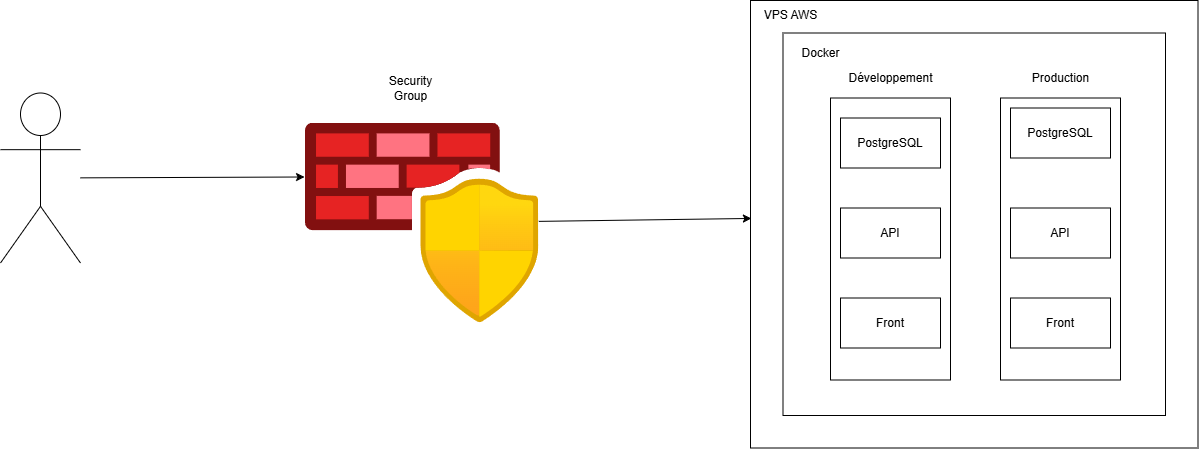

The diagram above was exported from draw.io. Its source (the exported page's mxGraphModel, read from the mxfile embedded in the PNG):
<mxGraphModel dx="2066" dy="1109" grid="1" gridSize="10" guides="1" tooltips="1" connect="1" arrows="1" fold="1" page="1" pageScale="1" pageWidth="850" pageHeight="1100" math="0" shadow="0">
  <root>
    <mxCell id="0" />
    <mxCell id="1" parent="0" />
    <mxCell id="q5MEbuIf5ZnUDwhh779I-1" value="" style="shape=umlActor;verticalLabelPosition=bottom;verticalAlign=top;html=1;outlineConnect=0;" vertex="1" parent="1">
      <mxGeometry x="120" y="242.5" width="80" height="170" as="geometry" />
    </mxCell>
    <mxCell id="q5MEbuIf5ZnUDwhh779I-2" value="" style="image;aspect=fixed;html=1;points=[];align=center;fontSize=12;image=img/lib/azure2/networking/Azure_Firewall_Manager.svg;" vertex="1" parent="1">
      <mxGeometry x="425" y="272.5" width="233.33" height="200" as="geometry" />
    </mxCell>
    <mxCell id="q5MEbuIf5ZnUDwhh779I-3" value="Security&lt;div&gt;Group&lt;/div&gt;" style="text;html=1;align=center;verticalAlign=middle;resizable=0;points=[];autosize=1;strokeColor=none;fillColor=none;" vertex="1" parent="1">
      <mxGeometry x="495" y="217.5" width="70" height="40" as="geometry" />
    </mxCell>
    <mxCell id="q5MEbuIf5ZnUDwhh779I-4" value="" style="whiteSpace=wrap;html=1;aspect=fixed;" vertex="1" parent="1">
      <mxGeometry x="870" y="150" width="447.5" height="447.5" as="geometry" />
    </mxCell>
    <mxCell id="q5MEbuIf5ZnUDwhh779I-5" value="" style="whiteSpace=wrap;html=1;aspect=fixed;" vertex="1" parent="1">
      <mxGeometry x="902.5" y="182.5" width="382.5" height="382.5" as="geometry" />
    </mxCell>
    <mxCell id="q5MEbuIf5ZnUDwhh779I-6" value="VPS AWS" style="text;html=1;align=center;verticalAlign=middle;resizable=0;points=[];autosize=1;strokeColor=none;fillColor=none;" vertex="1" parent="1">
      <mxGeometry x="870" y="150" width="80" height="30" as="geometry" />
    </mxCell>
    <mxCell id="q5MEbuIf5ZnUDwhh779I-7" value="Docker" style="text;html=1;align=center;verticalAlign=middle;resizable=0;points=[];autosize=1;strokeColor=none;fillColor=none;" vertex="1" parent="1">
      <mxGeometry x="910" y="187.5" width="60" height="30" as="geometry" />
    </mxCell>
    <mxCell id="q5MEbuIf5ZnUDwhh779I-12" value="Production" style="text;html=1;align=center;verticalAlign=middle;resizable=0;points=[];autosize=1;strokeColor=none;fillColor=none;" vertex="1" parent="1">
      <mxGeometry x="1140" y="212.5" width="80" height="30" as="geometry" />
    </mxCell>
    <mxCell id="q5MEbuIf5ZnUDwhh779I-14" value="" style="rounded=0;whiteSpace=wrap;html=1;" vertex="1" parent="1">
      <mxGeometry x="1120" y="247.5" width="120" height="282" as="geometry" />
    </mxCell>
    <mxCell id="q5MEbuIf5ZnUDwhh779I-16" value="" style="rounded=0;whiteSpace=wrap;html=1;" vertex="1" parent="1">
      <mxGeometry x="950" y="247.5" width="120" height="282" as="geometry" />
    </mxCell>
    <mxCell id="q5MEbuIf5ZnUDwhh779I-17" value="Développement" style="text;html=1;align=center;verticalAlign=middle;resizable=0;points=[];autosize=1;strokeColor=none;fillColor=none;" vertex="1" parent="1">
      <mxGeometry x="955" y="212.5" width="110" height="30" as="geometry" />
    </mxCell>
    <mxCell id="q5MEbuIf5ZnUDwhh779I-18" value="PostgreSQL" style="rounded=0;whiteSpace=wrap;html=1;" vertex="1" parent="1">
      <mxGeometry x="960" y="267.5" width="100" height="50" as="geometry" />
    </mxCell>
    <mxCell id="q5MEbuIf5ZnUDwhh779I-20" value="PostgreSQL" style="rounded=0;whiteSpace=wrap;html=1;" vertex="1" parent="1">
      <mxGeometry x="1130" y="257.5" width="100" height="50" as="geometry" />
    </mxCell>
    <mxCell id="q5MEbuIf5ZnUDwhh779I-21" value="API" style="rounded=0;whiteSpace=wrap;html=1;" vertex="1" parent="1">
      <mxGeometry x="960" y="357.5" width="100" height="50" as="geometry" />
    </mxCell>
    <mxCell id="q5MEbuIf5ZnUDwhh779I-22" value="Front" style="rounded=0;whiteSpace=wrap;html=1;" vertex="1" parent="1">
      <mxGeometry x="960" y="447.5" width="100" height="50" as="geometry" />
    </mxCell>
    <mxCell id="q5MEbuIf5ZnUDwhh779I-24" value="Front" style="rounded=0;whiteSpace=wrap;html=1;" vertex="1" parent="1">
      <mxGeometry x="1130" y="447.5" width="100" height="50" as="geometry" />
    </mxCell>
    <mxCell id="q5MEbuIf5ZnUDwhh779I-25" value="API" style="rounded=0;whiteSpace=wrap;html=1;" vertex="1" parent="1">
      <mxGeometry x="1130" y="357.5" width="100" height="50" as="geometry" />
    </mxCell>
    <mxCell id="q5MEbuIf5ZnUDwhh779I-29" value="" style="endArrow=classic;html=1;rounded=0;entryX=-0.004;entryY=0.27;entryDx=0;entryDy=0;entryPerimeter=0;" edge="1" parent="1" source="q5MEbuIf5ZnUDwhh779I-1" target="q5MEbuIf5ZnUDwhh779I-2">
      <mxGeometry width="50" height="50" relative="1" as="geometry">
        <mxPoint x="400" y="460" as="sourcePoint" />
        <mxPoint x="450" y="410" as="targetPoint" />
      </mxGeometry>
    </mxCell>
    <mxCell id="q5MEbuIf5ZnUDwhh779I-30" value="" style="endArrow=classic;html=1;rounded=0;entryX=0.002;entryY=0.487;entryDx=0;entryDy=0;entryPerimeter=0;" edge="1" parent="1" source="q5MEbuIf5ZnUDwhh779I-2" target="q5MEbuIf5ZnUDwhh779I-4">
      <mxGeometry width="50" height="50" relative="1" as="geometry">
        <mxPoint x="720" y="327.5" as="sourcePoint" />
        <mxPoint x="869" y="330.5" as="targetPoint" />
      </mxGeometry>
    </mxCell>
  </root>
</mxGraphModel>